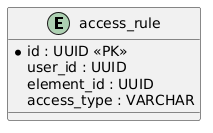

The diagram above was rendered by PlantUML. Its source (embedded in the PNG):
@startuml
entity access_rule {
  *id : UUID <<PK>>
  user_id : UUID
  element_id : UUID
  access_type : VARCHAR
}
@enduml